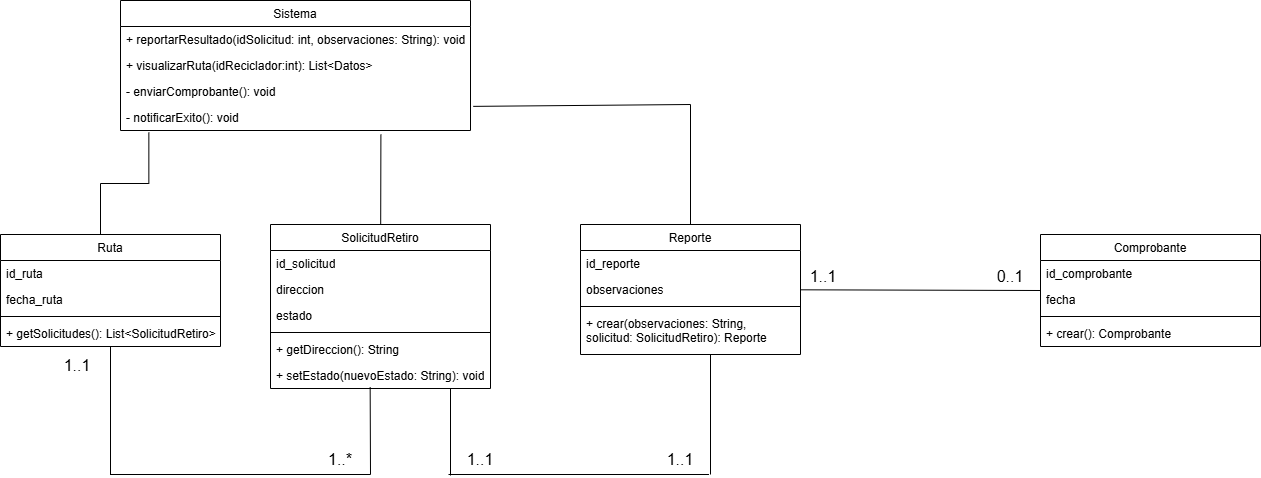

The diagram above was exported from draw.io. Its source (the exported page's mxGraphModel, read from the mxfile embedded in the PNG):
<mxGraphModel dx="920" dy="1311" grid="1" gridSize="10" guides="1" tooltips="1" connect="1" arrows="1" fold="1" page="1" pageScale="1" pageWidth="827" pageHeight="1169" math="0" shadow="0">
  <root>
    <mxCell id="WIyWlLk6GJQsqaUBKTNV-0" />
    <mxCell id="WIyWlLk6GJQsqaUBKTNV-1" parent="WIyWlLk6GJQsqaUBKTNV-0" />
    <mxCell id="zkfFHV4jXpPFQw0GAbJ--0" parent="WIyWlLk6GJQsqaUBKTNV-1" style="swimlane;fontStyle=0;align=center;verticalAlign=top;childLayout=stackLayout;horizontal=1;startSize=26;horizontalStack=0;resizeParent=1;resizeLast=0;collapsible=1;marginBottom=0;rounded=0;shadow=0;strokeWidth=1;" value="Sistema" vertex="1">
      <mxGeometry height="130" width="350" x="220" y="126" as="geometry">
        <mxRectangle height="26" width="160" x="230" y="140" as="alternateBounds" />
      </mxGeometry>
    </mxCell>
    <mxCell id="zkfFHV4jXpPFQw0GAbJ--1" parent="zkfFHV4jXpPFQw0GAbJ--0" style="text;align=left;verticalAlign=top;spacingLeft=4;spacingRight=4;overflow=hidden;rotatable=0;points=[[0,0.5],[1,0.5]];portConstraint=eastwest;" value="+ reportarResultado(idSolicitud: int, observaciones: String): void" vertex="1">
      <mxGeometry height="26" width="350" y="26" as="geometry" />
    </mxCell>
    <mxCell id="zkfFHV4jXpPFQw0GAbJ--2" parent="zkfFHV4jXpPFQw0GAbJ--0" style="text;align=left;verticalAlign=top;spacingLeft=4;spacingRight=4;overflow=hidden;rotatable=0;points=[[0,0.5],[1,0.5]];portConstraint=eastwest;rounded=0;shadow=0;html=0;" value="+ visualizarRuta(idReciclador:int): List&lt;Datos&gt;" vertex="1">
      <mxGeometry height="26" width="350" y="52" as="geometry" />
    </mxCell>
    <mxCell id="zkfFHV4jXpPFQw0GAbJ--3" parent="zkfFHV4jXpPFQw0GAbJ--0" style="text;align=left;verticalAlign=top;spacingLeft=4;spacingRight=4;overflow=hidden;rotatable=0;points=[[0,0.5],[1,0.5]];portConstraint=eastwest;rounded=0;shadow=0;html=0;" value="- enviarComprobante(): void" vertex="1">
      <mxGeometry height="26" width="350" y="78" as="geometry" />
    </mxCell>
    <mxCell id="zkfFHV4jXpPFQw0GAbJ--5" parent="zkfFHV4jXpPFQw0GAbJ--0" style="text;align=left;verticalAlign=top;spacingLeft=4;spacingRight=4;overflow=hidden;rotatable=0;points=[[0,0.5],[1,0.5]];portConstraint=eastwest;" value="- notificarExito(): void" vertex="1">
      <mxGeometry height="26" width="350" y="104" as="geometry" />
    </mxCell>
    <mxCell id="zkfFHV4jXpPFQw0GAbJ--12" edge="1" parent="WIyWlLk6GJQsqaUBKTNV-1" style="endArrow=none;endSize=10;endFill=0;shadow=0;strokeWidth=1;rounded=0;curved=0;edgeStyle=elbowEdgeStyle;elbow=vertical;entryX=0.081;entryY=1.079;entryDx=0;entryDy=0;entryPerimeter=0;" target="zkfFHV4jXpPFQw0GAbJ--5" value="">
      <mxGeometry relative="1" width="160" as="geometry">
        <mxPoint x="200" y="360" as="sourcePoint" />
        <mxPoint x="200" y="203" as="targetPoint" />
      </mxGeometry>
    </mxCell>
    <mxCell id="xbPlEiTgTuXGPP4-sx-C-40" edge="1" parent="WIyWlLk6GJQsqaUBKTNV-1" source="xbPlEiTgTuXGPP4-sx-C-2" style="edgeStyle=none;curved=1;rounded=0;orthogonalLoop=1;jettySize=auto;html=1;fontSize=12;startSize=8;endSize=8;endArrow=none;endFill=0;">
      <mxGeometry relative="1" as="geometry">
        <mxPoint x="210" y="600" as="targetPoint" />
      </mxGeometry>
    </mxCell>
    <mxCell id="xbPlEiTgTuXGPP4-sx-C-2" parent="WIyWlLk6GJQsqaUBKTNV-1" style="swimlane;fontStyle=1;align=center;verticalAlign=top;childLayout=stackLayout;horizontal=1;startSize=26;horizontalStack=0;resizeParent=1;resizeParentMax=0;resizeLast=0;collapsible=1;marginBottom=0;whiteSpace=wrap;html=1;" value="&lt;span style=&quot;font-weight: normal;&quot;&gt;Ruta&lt;/span&gt;" vertex="1">
      <mxGeometry height="112" width="220" x="100" y="360" as="geometry" />
    </mxCell>
    <mxCell id="xbPlEiTgTuXGPP4-sx-C-3" parent="xbPlEiTgTuXGPP4-sx-C-2" style="text;strokeColor=none;fillColor=none;align=left;verticalAlign=top;spacingLeft=4;spacingRight=4;overflow=hidden;rotatable=0;points=[[0,0.5],[1,0.5]];portConstraint=eastwest;whiteSpace=wrap;html=1;" value="id_ruta" vertex="1">
      <mxGeometry height="26" width="220" y="26" as="geometry" />
    </mxCell>
    <mxCell id="xbPlEiTgTuXGPP4-sx-C-6" parent="xbPlEiTgTuXGPP4-sx-C-2" style="text;strokeColor=none;fillColor=none;align=left;verticalAlign=top;spacingLeft=4;spacingRight=4;overflow=hidden;rotatable=0;points=[[0,0.5],[1,0.5]];portConstraint=eastwest;whiteSpace=wrap;html=1;" value="fecha_ruta" vertex="1">
      <mxGeometry height="26" width="220" y="52" as="geometry" />
    </mxCell>
    <mxCell id="xbPlEiTgTuXGPP4-sx-C-4" parent="xbPlEiTgTuXGPP4-sx-C-2" style="line;strokeWidth=1;fillColor=none;align=left;verticalAlign=middle;spacingTop=-1;spacingLeft=3;spacingRight=3;rotatable=0;labelPosition=right;points=[];portConstraint=eastwest;strokeColor=inherit;" value="" vertex="1">
      <mxGeometry height="8" width="220" y="78" as="geometry" />
    </mxCell>
    <mxCell id="xbPlEiTgTuXGPP4-sx-C-5" parent="xbPlEiTgTuXGPP4-sx-C-2" style="text;strokeColor=none;fillColor=none;align=left;verticalAlign=top;spacingLeft=4;spacingRight=4;overflow=hidden;rotatable=0;points=[[0,0.5],[1,0.5]];portConstraint=eastwest;whiteSpace=wrap;html=1;" value="+ getSolicitudes(): List&amp;lt;SolicitudRetiro&amp;gt;" vertex="1">
      <mxGeometry height="26" width="220" y="86" as="geometry" />
    </mxCell>
    <mxCell id="xbPlEiTgTuXGPP4-sx-C-7" parent="WIyWlLk6GJQsqaUBKTNV-1" style="swimlane;fontStyle=1;align=center;verticalAlign=top;childLayout=stackLayout;horizontal=1;startSize=26;horizontalStack=0;resizeParent=1;resizeParentMax=0;resizeLast=0;collapsible=1;marginBottom=0;whiteSpace=wrap;html=1;" value="&lt;span style=&quot;font-weight: normal;&quot;&gt;SolicitudRetiro&lt;/span&gt;" vertex="1">
      <mxGeometry height="164" width="220" x="370" y="350" as="geometry" />
    </mxCell>
    <mxCell id="xbPlEiTgTuXGPP4-sx-C-8" parent="xbPlEiTgTuXGPP4-sx-C-7" style="text;strokeColor=none;fillColor=none;align=left;verticalAlign=top;spacingLeft=4;spacingRight=4;overflow=hidden;rotatable=0;points=[[0,0.5],[1,0.5]];portConstraint=eastwest;whiteSpace=wrap;html=1;" value="id_solicitud" vertex="1">
      <mxGeometry height="26" width="220" y="26" as="geometry" />
    </mxCell>
    <mxCell id="xbPlEiTgTuXGPP4-sx-C-9" parent="xbPlEiTgTuXGPP4-sx-C-7" style="text;strokeColor=none;fillColor=none;align=left;verticalAlign=top;spacingLeft=4;spacingRight=4;overflow=hidden;rotatable=0;points=[[0,0.5],[1,0.5]];portConstraint=eastwest;whiteSpace=wrap;html=1;" value="direccion" vertex="1">
      <mxGeometry height="26" width="220" y="52" as="geometry" />
    </mxCell>
    <mxCell id="xbPlEiTgTuXGPP4-sx-C-17" parent="xbPlEiTgTuXGPP4-sx-C-7" style="text;strokeColor=none;fillColor=none;align=left;verticalAlign=top;spacingLeft=4;spacingRight=4;overflow=hidden;rotatable=0;points=[[0,0.5],[1,0.5]];portConstraint=eastwest;whiteSpace=wrap;html=1;" value="estado" vertex="1">
      <mxGeometry height="26" width="220" y="78" as="geometry" />
    </mxCell>
    <mxCell id="xbPlEiTgTuXGPP4-sx-C-10" parent="xbPlEiTgTuXGPP4-sx-C-7" style="line;strokeWidth=1;fillColor=none;align=left;verticalAlign=middle;spacingTop=-1;spacingLeft=3;spacingRight=3;rotatable=0;labelPosition=right;points=[];portConstraint=eastwest;strokeColor=inherit;" value="" vertex="1">
      <mxGeometry height="8" width="220" y="104" as="geometry" />
    </mxCell>
    <mxCell id="xbPlEiTgTuXGPP4-sx-C-11" parent="xbPlEiTgTuXGPP4-sx-C-7" style="text;strokeColor=none;fillColor=none;align=left;verticalAlign=top;spacingLeft=4;spacingRight=4;overflow=hidden;rotatable=0;points=[[0,0.5],[1,0.5]];portConstraint=eastwest;whiteSpace=wrap;html=1;" value="+ getDireccion(): String" vertex="1">
      <mxGeometry height="26" width="220" y="112" as="geometry" />
    </mxCell>
    <mxCell id="xbPlEiTgTuXGPP4-sx-C-18" parent="xbPlEiTgTuXGPP4-sx-C-7" style="text;strokeColor=none;fillColor=none;align=left;verticalAlign=top;spacingLeft=4;spacingRight=4;overflow=hidden;rotatable=0;points=[[0,0.5],[1,0.5]];portConstraint=eastwest;whiteSpace=wrap;html=1;" value="+ setEstado(nuevoEstado: String): void" vertex="1">
      <mxGeometry height="26" width="220" y="138" as="geometry" />
    </mxCell>
    <mxCell id="xbPlEiTgTuXGPP4-sx-C-34" edge="1" parent="WIyWlLk6GJQsqaUBKTNV-1" source="xbPlEiTgTuXGPP4-sx-C-19" style="edgeStyle=none;curved=1;rounded=0;orthogonalLoop=1;jettySize=auto;html=1;fontSize=12;startSize=8;endSize=8;endArrow=none;endFill=0;">
      <mxGeometry relative="1" as="geometry">
        <mxPoint x="790" y="230" as="targetPoint" />
      </mxGeometry>
    </mxCell>
    <mxCell id="xbPlEiTgTuXGPP4-sx-C-19" parent="WIyWlLk6GJQsqaUBKTNV-1" style="swimlane;fontStyle=1;align=center;verticalAlign=top;childLayout=stackLayout;horizontal=1;startSize=26;horizontalStack=0;resizeParent=1;resizeParentMax=0;resizeLast=0;collapsible=1;marginBottom=0;whiteSpace=wrap;html=1;" value="&lt;span style=&quot;font-weight: normal;&quot;&gt;Reporte&lt;/span&gt;" vertex="1">
      <mxGeometry height="130" width="220" x="680" y="350" as="geometry" />
    </mxCell>
    <mxCell id="xbPlEiTgTuXGPP4-sx-C-20" parent="xbPlEiTgTuXGPP4-sx-C-19" style="text;strokeColor=none;fillColor=none;align=left;verticalAlign=top;spacingLeft=4;spacingRight=4;overflow=hidden;rotatable=0;points=[[0,0.5],[1,0.5]];portConstraint=eastwest;whiteSpace=wrap;html=1;" value="id_reporte" vertex="1">
      <mxGeometry height="26" width="220" y="26" as="geometry" />
    </mxCell>
    <mxCell id="xbPlEiTgTuXGPP4-sx-C-21" parent="xbPlEiTgTuXGPP4-sx-C-19" style="text;strokeColor=none;fillColor=none;align=left;verticalAlign=top;spacingLeft=4;spacingRight=4;overflow=hidden;rotatable=0;points=[[0,0.5],[1,0.5]];portConstraint=eastwest;whiteSpace=wrap;html=1;" value="observaciones" vertex="1">
      <mxGeometry height="26" width="220" y="52" as="geometry" />
    </mxCell>
    <mxCell id="xbPlEiTgTuXGPP4-sx-C-23" parent="xbPlEiTgTuXGPP4-sx-C-19" style="line;strokeWidth=1;fillColor=none;align=left;verticalAlign=middle;spacingTop=-1;spacingLeft=3;spacingRight=3;rotatable=0;labelPosition=right;points=[];portConstraint=eastwest;strokeColor=inherit;" value="" vertex="1">
      <mxGeometry height="8" width="220" y="78" as="geometry" />
    </mxCell>
    <mxCell id="xbPlEiTgTuXGPP4-sx-C-24" parent="xbPlEiTgTuXGPP4-sx-C-19" style="text;strokeColor=none;fillColor=none;align=left;verticalAlign=top;spacingLeft=4;spacingRight=4;overflow=hidden;rotatable=0;points=[[0,0.5],[1,0.5]];portConstraint=eastwest;whiteSpace=wrap;html=1;" value="+ crear(observaciones: String, solicitud: SolicitudRetiro): Reporte" vertex="1">
      <mxGeometry height="44" width="220" y="86" as="geometry" />
    </mxCell>
    <mxCell id="xbPlEiTgTuXGPP4-sx-C-26" parent="WIyWlLk6GJQsqaUBKTNV-1" style="swimlane;fontStyle=1;align=center;verticalAlign=top;childLayout=stackLayout;horizontal=1;startSize=26;horizontalStack=0;resizeParent=1;resizeParentMax=0;resizeLast=0;collapsible=1;marginBottom=0;whiteSpace=wrap;html=1;" value="&lt;span style=&quot;font-weight: normal;&quot;&gt;Comprobante&lt;/span&gt;" vertex="1">
      <mxGeometry height="112" width="220" x="1140" y="360" as="geometry" />
    </mxCell>
    <mxCell id="xbPlEiTgTuXGPP4-sx-C-27" parent="xbPlEiTgTuXGPP4-sx-C-26" style="text;strokeColor=none;fillColor=none;align=left;verticalAlign=top;spacingLeft=4;spacingRight=4;overflow=hidden;rotatable=0;points=[[0,0.5],[1,0.5]];portConstraint=eastwest;whiteSpace=wrap;html=1;" value="id_comprobante" vertex="1">
      <mxGeometry height="26" width="220" y="26" as="geometry" />
    </mxCell>
    <mxCell id="xbPlEiTgTuXGPP4-sx-C-28" parent="xbPlEiTgTuXGPP4-sx-C-26" style="text;strokeColor=none;fillColor=none;align=left;verticalAlign=top;spacingLeft=4;spacingRight=4;overflow=hidden;rotatable=0;points=[[0,0.5],[1,0.5]];portConstraint=eastwest;whiteSpace=wrap;html=1;" value="fecha" vertex="1">
      <mxGeometry height="26" width="220" y="52" as="geometry" />
    </mxCell>
    <mxCell id="xbPlEiTgTuXGPP4-sx-C-30" parent="xbPlEiTgTuXGPP4-sx-C-26" style="line;strokeWidth=1;fillColor=none;align=left;verticalAlign=middle;spacingTop=-1;spacingLeft=3;spacingRight=3;rotatable=0;labelPosition=right;points=[];portConstraint=eastwest;strokeColor=inherit;" value="" vertex="1">
      <mxGeometry height="8" width="220" y="78" as="geometry" />
    </mxCell>
    <mxCell id="xbPlEiTgTuXGPP4-sx-C-31" parent="xbPlEiTgTuXGPP4-sx-C-26" style="text;strokeColor=none;fillColor=none;align=left;verticalAlign=top;spacingLeft=4;spacingRight=4;overflow=hidden;rotatable=0;points=[[0,0.5],[1,0.5]];portConstraint=eastwest;whiteSpace=wrap;html=1;" value="+ crear(): Comprobante" vertex="1">
      <mxGeometry height="26" width="220" y="86" as="geometry" />
    </mxCell>
    <mxCell id="xbPlEiTgTuXGPP4-sx-C-33" edge="1" parent="WIyWlLk6GJQsqaUBKTNV-1" source="xbPlEiTgTuXGPP4-sx-C-7" style="edgeStyle=none;curved=1;rounded=0;orthogonalLoop=1;jettySize=auto;html=1;entryX=0.744;entryY=1.158;entryDx=0;entryDy=0;entryPerimeter=0;fontSize=12;startSize=8;endSize=8;endArrow=none;endFill=0;" target="zkfFHV4jXpPFQw0GAbJ--5">
      <mxGeometry relative="1" as="geometry" />
    </mxCell>
    <mxCell id="xbPlEiTgTuXGPP4-sx-C-36" edge="1" parent="WIyWlLk6GJQsqaUBKTNV-1" source="zkfFHV4jXpPFQw0GAbJ--5" style="edgeStyle=none;curved=1;rounded=0;orthogonalLoop=1;jettySize=auto;html=1;fontSize=12;startSize=8;endSize=8;endArrow=none;endFill=0;exitX=1.008;exitY=0.072;exitDx=0;exitDy=0;exitPerimeter=0;">
      <mxGeometry relative="1" as="geometry">
        <mxPoint x="660" y="230" as="sourcePoint" />
        <mxPoint x="790" y="230" as="targetPoint" />
      </mxGeometry>
    </mxCell>
    <mxCell id="xbPlEiTgTuXGPP4-sx-C-39" edge="1" parent="WIyWlLk6GJQsqaUBKTNV-1" style="edgeStyle=none;curved=1;rounded=0;orthogonalLoop=1;jettySize=auto;html=1;fontSize=12;startSize=8;endSize=8;endArrow=none;endFill=0;">
      <mxGeometry relative="1" as="geometry">
        <mxPoint x="209.52" y="600" as="sourcePoint" />
        <mxPoint x="470" y="600" as="targetPoint" />
      </mxGeometry>
    </mxCell>
    <mxCell id="xbPlEiTgTuXGPP4-sx-C-41" edge="1" parent="WIyWlLk6GJQsqaUBKTNV-1" style="edgeStyle=none;curved=1;rounded=0;orthogonalLoop=1;jettySize=auto;html=1;fontSize=12;startSize=8;endSize=8;endArrow=none;endFill=0;entryX=0.453;entryY=0.951;entryDx=0;entryDy=0;entryPerimeter=0;" target="xbPlEiTgTuXGPP4-sx-C-18">
      <mxGeometry relative="1" as="geometry">
        <mxPoint x="470" y="600" as="sourcePoint" />
        <mxPoint x="470" y="520" as="targetPoint" />
      </mxGeometry>
    </mxCell>
    <mxCell id="xbPlEiTgTuXGPP4-sx-C-42" parent="WIyWlLk6GJQsqaUBKTNV-1" style="text;html=1;whiteSpace=wrap;strokeColor=none;fillColor=none;align=center;verticalAlign=middle;rounded=0;fontSize=16;" value="1..1" vertex="1">
      <mxGeometry height="30" width="60" x="147" y="476" as="geometry" />
    </mxCell>
    <mxCell id="xbPlEiTgTuXGPP4-sx-C-44" parent="WIyWlLk6GJQsqaUBKTNV-1" style="text;html=1;whiteSpace=wrap;strokeColor=none;fillColor=none;align=center;verticalAlign=middle;rounded=0;fontSize=16;" value="1..*" vertex="1">
      <mxGeometry height="30" width="60" x="410" y="570" as="geometry" />
    </mxCell>
    <mxCell id="xbPlEiTgTuXGPP4-sx-C-45" edge="1" parent="WIyWlLk6GJQsqaUBKTNV-1" style="edgeStyle=none;curved=1;rounded=0;orthogonalLoop=1;jettySize=auto;html=1;fontSize=12;startSize=8;endSize=8;endArrow=none;endFill=0;entryX=0.453;entryY=0.951;entryDx=0;entryDy=0;entryPerimeter=0;">
      <mxGeometry relative="1" as="geometry">
        <mxPoint x="550" y="601" as="sourcePoint" />
        <mxPoint x="550" y="514" as="targetPoint" />
      </mxGeometry>
    </mxCell>
    <mxCell id="xbPlEiTgTuXGPP4-sx-C-46" edge="1" parent="WIyWlLk6GJQsqaUBKTNV-1" style="edgeStyle=none;curved=1;rounded=0;orthogonalLoop=1;jettySize=auto;html=1;fontSize=12;startSize=8;endSize=8;endArrow=none;endFill=0;">
      <mxGeometry relative="1" as="geometry">
        <mxPoint x="548" y="600" as="sourcePoint" />
        <mxPoint x="808.48" y="600" as="targetPoint" />
      </mxGeometry>
    </mxCell>
    <mxCell id="xbPlEiTgTuXGPP4-sx-C-47" edge="1" parent="WIyWlLk6GJQsqaUBKTNV-1" style="edgeStyle=none;curved=1;rounded=0;orthogonalLoop=1;jettySize=auto;html=1;fontSize=12;startSize=8;endSize=8;endArrow=none;endFill=0;">
      <mxGeometry relative="1" as="geometry">
        <mxPoint x="810" y="480" as="sourcePoint" />
        <mxPoint x="810" y="600" as="targetPoint" />
      </mxGeometry>
    </mxCell>
    <mxCell id="xbPlEiTgTuXGPP4-sx-C-48" parent="WIyWlLk6GJQsqaUBKTNV-1" style="text;html=1;whiteSpace=wrap;strokeColor=none;fillColor=none;align=center;verticalAlign=middle;rounded=0;fontSize=16;" value="1..1" vertex="1">
      <mxGeometry height="30" width="60" x="550" y="570" as="geometry" />
    </mxCell>
    <mxCell id="xbPlEiTgTuXGPP4-sx-C-49" parent="WIyWlLk6GJQsqaUBKTNV-1" style="text;html=1;whiteSpace=wrap;strokeColor=none;fillColor=none;align=center;verticalAlign=middle;rounded=0;fontSize=16;" value="1..1" vertex="1">
      <mxGeometry height="30" width="60" x="750" y="570" as="geometry" />
    </mxCell>
    <mxCell id="xbPlEiTgTuXGPP4-sx-C-50" edge="1" parent="WIyWlLk6GJQsqaUBKTNV-1" source="xbPlEiTgTuXGPP4-sx-C-21" style="edgeStyle=none;curved=1;rounded=0;orthogonalLoop=1;jettySize=auto;html=1;entryX=0;entryY=0.5;entryDx=0;entryDy=0;fontSize=12;startSize=8;endSize=8;endArrow=none;endFill=0;" target="xbPlEiTgTuXGPP4-sx-C-26">
      <mxGeometry relative="1" as="geometry" />
    </mxCell>
    <mxCell id="xbPlEiTgTuXGPP4-sx-C-51" parent="WIyWlLk6GJQsqaUBKTNV-1" style="text;html=1;whiteSpace=wrap;strokeColor=none;fillColor=none;align=center;verticalAlign=middle;rounded=0;fontSize=16;" value="1..1" vertex="1">
      <mxGeometry height="30" width="60" x="893" y="387" as="geometry" />
    </mxCell>
    <mxCell id="xbPlEiTgTuXGPP4-sx-C-52" parent="WIyWlLk6GJQsqaUBKTNV-1" style="text;html=1;whiteSpace=wrap;strokeColor=none;fillColor=none;align=center;verticalAlign=middle;rounded=0;fontSize=16;" value="0..1" vertex="1">
      <mxGeometry height="30" width="60" x="1080" y="387" as="geometry" />
    </mxCell>
  </root>
</mxGraphModel>